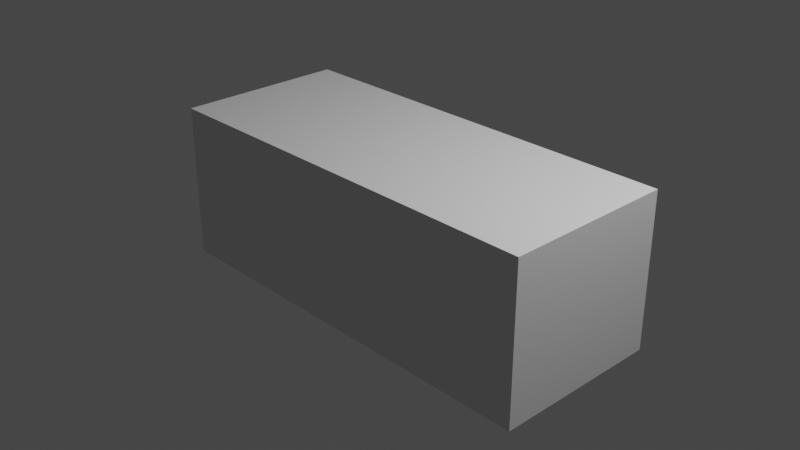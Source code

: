 # Source: TiguanReference.blend  (saved by Blender 3.3.6; exported with 4.5.12 LTS)
import bpy
from mathutils import Matrix  # noqa: F401  (used for matrix-valued properties, if any)

bpy.ops.wm.read_factory_settings(use_empty=True)
scene = bpy.context.scene
scene.name = 'Scene'

# ---- collections
col_collection = bpy.data.collections.new('Collection'); scene.collection.children.link(col_collection)
col_tiguan_reference = bpy.data.collections.new('tiguan_reference'); scene.collection.children.link(col_tiguan_reference)

# ---- world
world_world = bpy.data.worlds.new('World'); scene.world = world_world
world_world.use_nodes = True; world_world.node_tree.nodes.clear()
_N = world_world.node_tree.nodes; _L = world_world.node_tree.links
n0 = _N.new('ShaderNodeOutputWorld'); n0.name = 'World Output'; n0.location = (300, 300)
n1 = _N.new('ShaderNodeBackground'); n1.name = 'Background'; n1.location = (10, 300)
n1.inputs[0].default_value = (0.05088, 0.05088, 0.05088, 1.0)
_L.new(n1.outputs[0], n0.inputs[0])
n0.is_active_output = True
world_world.color = (0.05088, 0.05088, 0.05088)
world_world.use_sun_shadow = False
world_world.sun_shadow_jitter_overblur = 0.0

# ---- cameras
cam_camera = bpy.data.cameras.new('Camera')
cam_camera.clip_end = 100.0
cam_camera.ortho_scale = 7.314

# ---- lights
light_light = bpy.data.lights.new('Light', 'POINT')
light_light.transmission_factor = 0.0
light_light.energy = 1000.0
light_light.shadow_soft_size = 0.1
light_light.shadow_maximum_resolution = 0.006
light_light.use_absolute_resolution = True

# ---- meshes
me_cube_001 = bpy.data.meshes.new('Cube.001')
me_cube_001.from_pydata([(-2.284, -2.303, -0.8434), (-2.284, -2.303, 0.8434), (-2.284, 2.303, -0.8434), (-2.284, 2.303, 0.8434), (2.284, -2.303, -0.8434), (2.284, -2.303, 0.8434), (2.284, 2.303, -0.8434), (2.284, 2.303, 0.8434)], [], [(0, 1, 3, 2), (2, 3, 7, 6), (6, 7, 5, 4), (4, 5, 1, 0), (2, 6, 4, 0), (7, 3, 1, 5)])
_uv = me_cube_001.uv_layers.new(name='UVMap')
_uv.uv.foreach_set('vector', [0.375, 0.0, 0.625, 0.0, 0.625, 0.25, 0.375, 0.25, 0.375, 0.25, 0.625, 0.25, 0.625, 0.5, 0.375, 0.5, 0.375, 0.5, 0.625, 0.5, 0.625, 0.75, 0.375, 0.75, 0.375, 0.75, 0.625, 0.75, 0.625, 1.0, 0.375, 1.0, 0.125, 0.5, 0.375, 0.5, 0.375, 0.75, 0.125, 0.75, 0.625, 0.5, 0.875, 0.5, 0.875, 0.75, 0.625, 0.75])
me_cube_001.update()

# ---- objects
ob_car = bpy.data.objects.new('Car', me_cube_001)
ob_light = bpy.data.objects.new('Light', light_light)
ob_camera = bpy.data.objects.new('Camera', cam_camera)
ob_tig_s1_ihost = bpy.data.objects.new('tig_s1_ihost', None)
ob_tig_f1_ihost = bpy.data.objects.new('tig_f1_ihost', None)
ob_tig_b1_ihost = bpy.data.objects.new('tig_b1_ihost', None)

# ---- transforms, parenting, visibility, modifiers, constraints
ob_car.location = (0.1106, -0.03117, 0.0)
ob_car.scale = (1.0, 0.4056, 1.0)
ob_light.location = (4.076, 1.005, 5.904)
ob_light.rotation_euler = (0.6503, 0.05522, 1.866)
ob_light.lock_rotations_4d = False
ob_light.empty_display_type = 'ARROWS'
ob_light.color = (0.0, 0.0, 0.0, 0.0)
ob_light.lineart.crease_threshold = 0.0
ob_camera.location = (7.359, -6.926, 4.958)
ob_camera.rotation_euler = (1.109, 0.0, 0.8149)
ob_camera.lock_rotations_4d = False
ob_camera.empty_display_type = 'ARROWS'
ob_camera.color = (0.0, 0.0, 0.0, 0.0)
ob_camera.display_type = 'WIRE'
ob_camera.lineart.crease_threshold = 0.0
ob_tig_s1_ihost.location = (0.0, 0.0, 0.03912)
ob_tig_s1_ihost.rotation_euler = (1.571, 0.0, 3.142)
ob_tig_s1_ihost.scale = (1.102, 1.102, 1.102)
ob_tig_s1_ihost.empty_display_type = 'IMAGE'
ob_tig_s1_ihost.empty_display_size = 5.0
ob_tig_f1_ihost.location = (2.476, 0.0, -0.2397)
ob_tig_f1_ihost.rotation_euler = (1.571, -0.0, 1.571)
ob_tig_f1_ihost.scale = (0.5116, 0.5116, 0.5116)
ob_tig_f1_ihost.empty_display_type = 'IMAGE'
ob_tig_f1_ihost.empty_display_size = 5.0
ob_tig_f1_ihost.hide_render = True
ob_tig_b1_ihost.location = (-2.291, -0.07422, -0.2029)
ob_tig_b1_ihost.rotation_euler = (1.571, -0.0, 4.712)
ob_tig_b1_ihost.scale = (0.5534, 0.5956, 1.1)
ob_tig_b1_ihost.empty_display_type = 'IMAGE'
ob_tig_b1_ihost.empty_display_size = 5.0

# ---- collection membership
scene.collection.objects.link(ob_car)
col_collection.objects.link(ob_light)
col_collection.objects.link(ob_camera)
col_tiguan_reference.objects.link(ob_tig_s1_ihost)
col_tiguan_reference.objects.link(ob_tig_f1_ihost)
col_tiguan_reference.objects.link(ob_tig_b1_ihost)

# ---- scene / render settings (as saved in the file)
scene.camera = ob_camera
scene.frame_start = 1; scene.frame_end = 250; scene.frame_set(1)
scene.render.engine = 'BLENDER_EEVEE_NEXT'
scene.cycles.sampling_pattern = 'TABULATED_SOBOL'
scene.cycles.use_light_tree = False
scene.view_settings.view_transform = 'Filmic'
bpy.context.view_layer.update()

